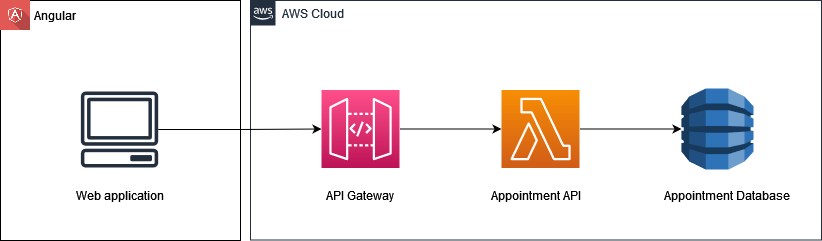

The diagram above was exported from draw.io. Its source (the exported page's mxGraphModel, read from the mxfile embedded in the PNG):
<mxGraphModel dx="868" dy="1277" grid="1" gridSize="10" guides="1" tooltips="1" connect="1" arrows="1" fold="1" page="1" pageScale="1" pageWidth="1169" pageHeight="827" math="0" shadow="0">
  <root>
    <mxCell id="0" />
    <mxCell id="1" parent="0" />
    <mxCell id="UEzPUAAOIrF-is8g5C7q-175" value="AWS Cloud" style="points=[[0,0],[0.25,0],[0.5,0],[0.75,0],[1,0],[1,0.25],[1,0.5],[1,0.75],[1,1],[0.75,1],[0.5,1],[0.25,1],[0,1],[0,0.75],[0,0.5],[0,0.25]];outlineConnect=0;gradientColor=none;html=1;whiteSpace=wrap;fontSize=12;fontStyle=0;shape=mxgraph.aws4.group;grIcon=mxgraph.aws4.group_aws_cloud_alt;strokeColor=#232F3E;fillColor=default;verticalAlign=top;align=left;spacingLeft=30;fontColor=#232F3E;dashed=0;labelBackgroundColor=#ffffff;" parent="1" vertex="1">
      <mxGeometry x="470" y="-780" width="571" height="239.5" as="geometry" />
    </mxCell>
    <mxCell id="UEzPUAAOIrF-is8g5C7q-195" style="edgeStyle=orthogonalEdgeStyle;rounded=0;orthogonalLoop=1;jettySize=auto;html=1;startArrow=none;startFill=0;endArrow=open;endFill=0;strokeColor=#808080;strokeWidth=2;" parent="1" source="UEzPUAAOIrF-is8g5C7q-177" edge="1">
      <mxGeometry relative="1" as="geometry">
        <mxPoint x="429" y="-710.5" as="targetPoint" />
      </mxGeometry>
    </mxCell>
    <mxCell id="UEzPUAAOIrF-is8g5C7q-198" style="edgeStyle=orthogonalEdgeStyle;rounded=0;orthogonalLoop=1;jettySize=auto;html=1;startArrow=none;startFill=0;endArrow=open;endFill=0;strokeColor=#808080;strokeWidth=2;" parent="1" source="UEzPUAAOIrF-is8g5C7q-178" edge="1">
      <mxGeometry relative="1" as="geometry">
        <Array as="points">
          <mxPoint x="355" y="-689.5" />
        </Array>
        <mxPoint x="355" y="-569.5" as="targetPoint" />
      </mxGeometry>
    </mxCell>
    <mxCell id="UEzPUAAOIrF-is8g5C7q-199" style="edgeStyle=orthogonalEdgeStyle;rounded=0;orthogonalLoop=1;jettySize=auto;html=1;startArrow=none;startFill=0;endArrow=open;endFill=0;strokeColor=#808080;strokeWidth=2;" parent="1" source="UEzPUAAOIrF-is8g5C7q-178" edge="1">
      <mxGeometry relative="1" as="geometry">
        <mxPoint x="468" y="-569.5" as="targetPoint" />
      </mxGeometry>
    </mxCell>
    <mxCell id="UEzPUAAOIrF-is8g5C7q-197" style="edgeStyle=orthogonalEdgeStyle;rounded=0;orthogonalLoop=1;jettySize=auto;html=1;startArrow=none;startFill=0;endArrow=open;endFill=0;strokeColor=#808080;strokeWidth=2;" parent="1" target="UEzPUAAOIrF-is8g5C7q-180" edge="1">
      <mxGeometry relative="1" as="geometry">
        <mxPoint x="778" y="-710.5" as="sourcePoint" />
      </mxGeometry>
    </mxCell>
    <mxCell id="UEzPUAAOIrF-is8g5C7q-201" style="edgeStyle=orthogonalEdgeStyle;rounded=0;orthogonalLoop=1;jettySize=auto;html=1;startArrow=none;startFill=0;endArrow=open;endFill=0;strokeColor=#808080;strokeWidth=2;" parent="1" source="UEzPUAAOIrF-is8g5C7q-179" edge="1">
      <mxGeometry relative="1" as="geometry">
        <mxPoint x="739" y="-559.5" as="targetPoint" />
      </mxGeometry>
    </mxCell>
    <mxCell id="KgIsSGqeai0pN18lGfyS-7" style="edgeStyle=orthogonalEdgeStyle;rounded=0;orthogonalLoop=1;jettySize=auto;html=1;" edge="1" parent="1" source="KgIsSGqeai0pN18lGfyS-3" target="KgIsSGqeai0pN18lGfyS-4">
      <mxGeometry relative="1" as="geometry" />
    </mxCell>
    <mxCell id="KgIsSGqeai0pN18lGfyS-3" value="" style="sketch=0;points=[[0,0,0],[0.25,0,0],[0.5,0,0],[0.75,0,0],[1,0,0],[0,1,0],[0.25,1,0],[0.5,1,0],[0.75,1,0],[1,1,0],[0,0.25,0],[0,0.5,0],[0,0.75,0],[1,0.25,0],[1,0.5,0],[1,0.75,0]];outlineConnect=0;fontColor=#232F3E;gradientColor=#F78E04;gradientDirection=north;fillColor=#D05C17;strokeColor=#ffffff;dashed=0;verticalLabelPosition=bottom;verticalAlign=top;align=center;html=1;fontSize=12;fontStyle=0;aspect=fixed;shape=mxgraph.aws4.resourceIcon;resIcon=mxgraph.aws4.lambda;" vertex="1" parent="1">
      <mxGeometry x="721" y="-690.5" width="78" height="78" as="geometry" />
    </mxCell>
    <mxCell id="KgIsSGqeai0pN18lGfyS-4" value="" style="outlineConnect=0;dashed=0;verticalLabelPosition=bottom;verticalAlign=top;align=center;html=1;shape=mxgraph.aws3.dynamo_db;fillColor=#2E73B8;gradientColor=none;" vertex="1" parent="1">
      <mxGeometry x="901" y="-692" width="72" height="81" as="geometry" />
    </mxCell>
    <mxCell id="KgIsSGqeai0pN18lGfyS-6" style="edgeStyle=orthogonalEdgeStyle;rounded=0;orthogonalLoop=1;jettySize=auto;html=1;" edge="1" parent="1" source="KgIsSGqeai0pN18lGfyS-5" target="KgIsSGqeai0pN18lGfyS-3">
      <mxGeometry relative="1" as="geometry">
        <mxPoint x="661" y="-651.5" as="targetPoint" />
      </mxGeometry>
    </mxCell>
    <mxCell id="KgIsSGqeai0pN18lGfyS-5" value="" style="sketch=0;points=[[0,0,0],[0.25,0,0],[0.5,0,0],[0.75,0,0],[1,0,0],[0,1,0],[0.25,1,0],[0.5,1,0],[0.75,1,0],[1,1,0],[0,0.25,0],[0,0.5,0],[0,0.75,0],[1,0.25,0],[1,0.5,0],[1,0.75,0]];outlineConnect=0;fontColor=#232F3E;gradientColor=#FF4F8B;gradientDirection=north;fillColor=#BC1356;strokeColor=#ffffff;dashed=0;verticalLabelPosition=bottom;verticalAlign=top;align=center;html=1;fontSize=12;fontStyle=0;aspect=fixed;shape=mxgraph.aws4.resourceIcon;resIcon=mxgraph.aws4.api_gateway;" vertex="1" parent="1">
      <mxGeometry x="541" y="-690.5" width="78" height="78" as="geometry" />
    </mxCell>
    <mxCell id="KgIsSGqeai0pN18lGfyS-10" value="" style="whiteSpace=wrap;html=1;aspect=fixed;" vertex="1" parent="1">
      <mxGeometry x="220" y="-780" width="240" height="240" as="geometry" />
    </mxCell>
    <mxCell id="KgIsSGqeai0pN18lGfyS-9" value="" style="shape=image;html=1;verticalAlign=top;verticalLabelPosition=bottom;labelBackgroundColor=#ffffff;imageAspect=0;aspect=fixed;image=https://cdn0.iconfinder.com/data/icons/long-shadow-web-icons/512/angular-symbol-128.png" vertex="1" parent="1">
      <mxGeometry x="220" y="-780" width="30" height="30" as="geometry" />
    </mxCell>
    <mxCell id="KgIsSGqeai0pN18lGfyS-12" value="Angular" style="text;html=1;strokeColor=none;fillColor=none;align=center;verticalAlign=middle;whiteSpace=wrap;rounded=0;" vertex="1" parent="1">
      <mxGeometry x="250" y="-780" width="50" height="30" as="geometry" />
    </mxCell>
    <mxCell id="KgIsSGqeai0pN18lGfyS-13" value="Appointment API" style="text;html=1;strokeColor=none;fillColor=none;align=center;verticalAlign=middle;whiteSpace=wrap;rounded=0;" vertex="1" parent="1">
      <mxGeometry x="695.5" y="-600" width="120" height="30" as="geometry" />
    </mxCell>
    <mxCell id="KgIsSGqeai0pN18lGfyS-14" value="Appointment Database" style="text;html=1;strokeColor=none;fillColor=none;align=center;verticalAlign=middle;whiteSpace=wrap;rounded=0;" vertex="1" parent="1">
      <mxGeometry x="870" y="-600" width="153" height="30" as="geometry" />
    </mxCell>
    <mxCell id="KgIsSGqeai0pN18lGfyS-15" value="API Gateway" style="text;html=1;strokeColor=none;fillColor=none;align=center;verticalAlign=middle;whiteSpace=wrap;rounded=0;" vertex="1" parent="1">
      <mxGeometry x="530" y="-600" width="100" height="30" as="geometry" />
    </mxCell>
    <mxCell id="KgIsSGqeai0pN18lGfyS-20" style="edgeStyle=orthogonalEdgeStyle;rounded=0;orthogonalLoop=1;jettySize=auto;html=1;" edge="1" parent="1" source="KgIsSGqeai0pN18lGfyS-19" target="KgIsSGqeai0pN18lGfyS-5">
      <mxGeometry relative="1" as="geometry" />
    </mxCell>
    <mxCell id="KgIsSGqeai0pN18lGfyS-19" value="" style="sketch=0;outlineConnect=0;fontColor=#232F3E;gradientColor=none;fillColor=#232F3D;strokeColor=none;dashed=0;verticalLabelPosition=bottom;verticalAlign=top;align=center;html=1;fontSize=12;fontStyle=0;aspect=fixed;pointerEvents=1;shape=mxgraph.aws4.client;" vertex="1" parent="1">
      <mxGeometry x="300" y="-689" width="78" height="76" as="geometry" />
    </mxCell>
    <mxCell id="KgIsSGqeai0pN18lGfyS-21" value="Web application" style="text;html=1;strokeColor=none;fillColor=none;align=center;verticalAlign=middle;whiteSpace=wrap;rounded=0;" vertex="1" parent="1">
      <mxGeometry x="270" y="-600" width="140" height="30" as="geometry" />
    </mxCell>
  </root>
</mxGraphModel>